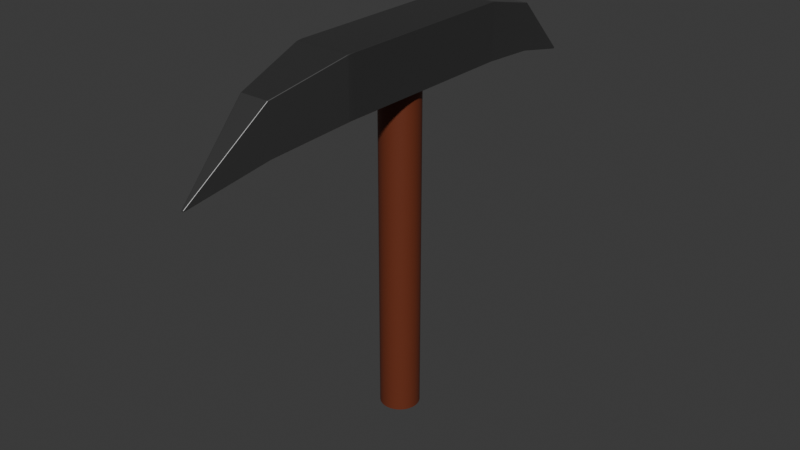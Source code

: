 # Source: picaxe.blend  (saved by Blender 4.0.36; exported with 4.5.12 LTS)
import bpy
from mathutils import Matrix  # noqa: F401  (used for matrix-valued properties, if any)

bpy.ops.wm.read_factory_settings(use_empty=True)
scene = bpy.context.scene
scene.name = 'Scene'

# ---- collections
col_collection = bpy.data.collections.new('Collection'); scene.collection.children.link(col_collection)

# ---- materials (node trees are filled in below, after node groups)
mat_material_002 = bpy.data.materials.new('Material.002')
mat_material_002.use_transparent_shadow = False
mat_material_001 = bpy.data.materials.new('Material.001')
mat_material_001.use_transparent_shadow = False

# ---- node groups
ng_auto_smooth = bpy.data.node_groups.new('Auto Smooth', 'GeometryNodeTree')
_s = ng_auto_smooth.interface.new_socket(name='Geometry', in_out='OUTPUT', socket_type='NodeSocketGeometry')
_s = ng_auto_smooth.interface.new_socket(name='Geometry', in_out='INPUT', socket_type='NodeSocketGeometry')
_s = ng_auto_smooth.interface.new_socket(name='Angle', in_out='INPUT', socket_type='NodeSocketFloat')
_s.subtype = 'ANGLE'
_s.min_value = 0.0
_s.max_value = 3.142
ng_auto_smooth.is_modifier = True
_N = ng_auto_smooth.nodes; _L = ng_auto_smooth.links
n0 = _N.new('NodeGroupOutput'); n0.name = 'Group Output'; n0.location = (480, -100)
n1 = _N.new('NodeGroupInput'); n1.name = 'Group Input'; n1.location = (-420, -300)
n2 = _N.new('NodeGroupInput'); n2.name = 'Group Input.001'; n2.location = (-60, -100)
n3 = _N.new('GeometryNodeSetShadeSmooth'); n3.name = 'Set Shade Smooth'; n3.location = (120, -100)
n3.domain = 'EDGE'
n4 = _N.new('GeometryNodeSetShadeSmooth'); n4.name = 'Set Shade Smooth.001'; n4.location = (300, -100)
n5 = _N.new('GeometryNodeInputMeshEdgeAngle'); n5.name = 'Edge Angle'; n5.location = (-420, -220)
n6 = _N.new('GeometryNodeInputEdgeSmooth'); n6.name = 'Is Edge Smooth'; n6.location = (-60, -160)
n7 = _N.new('GeometryNodeInputShadeSmooth'); n7.name = 'Is Face Smooth'; n7.location = (-240, -340)
n8 = _N.new('FunctionNodeBooleanMath'); n8.name = 'Boolean Math'; n8.location = (-60, -220)
n9 = _N.new('FunctionNodeCompare'); n9.name = 'Compare'; n9.location = (-240, -180)
n9.operation = 'LESS_EQUAL'
_L.new(n5.outputs[0], n9.inputs[0])
_L.new(n4.outputs[0], n0.inputs[0])
_L.new(n1.outputs[1], n9.inputs[1])
_L.new(n9.outputs[0], n8.inputs[0])
_L.new(n7.outputs[0], n8.inputs[1])
_L.new(n2.outputs[0], n3.inputs[0])
_L.new(n6.outputs[0], n3.inputs[1])
_L.new(n3.outputs[0], n4.inputs[0])
_L.new(n8.outputs[0], n3.inputs[2])
n0.is_active_output = True

# ---- material node trees
mat_material_002.use_nodes = True; mat_material_002.node_tree.nodes.clear()
_N = mat_material_002.node_tree.nodes; _L = mat_material_002.node_tree.links
n0 = _N.new('ShaderNodeBsdfPrincipled'); n0.name = 'Principled BSDF'; n0.location = (10, 300)
n0.inputs[0].default_value = (0.1563, 0.03365, 0.01361, 1.0)
n0.inputs[3].default_value = 1.45
n1 = _N.new('ShaderNodeOutputMaterial'); n1.name = 'Material Output'; n1.location = (300, 300)
_L.new(n0.outputs[0], n1.inputs[0])
n1.is_active_output = True
mat_material_001.use_nodes = True; mat_material_001.node_tree.nodes.clear()
_N = mat_material_001.node_tree.nodes; _L = mat_material_001.node_tree.links
n0 = _N.new('ShaderNodeBsdfPrincipled'); n0.name = 'Principled BSDF'; n0.location = (10, 300)
n0.inputs[0].default_value = (0.2301, 0.2301, 0.2301, 1.0)
n0.inputs[1].default_value = 1.0
n0.inputs[3].default_value = 1.45
n1 = _N.new('ShaderNodeOutputMaterial'); n1.name = 'Material Output'; n1.location = (300, 300)
_L.new(n0.outputs[0], n1.inputs[0])
n1.is_active_output = True

# ---- world
world_world = bpy.data.worlds.new('World'); scene.world = world_world
world_world.use_nodes = True; world_world.node_tree.nodes.clear()
_N = world_world.node_tree.nodes; _L = world_world.node_tree.links
n0 = _N.new('ShaderNodeOutputWorld'); n0.name = 'World Output'; n0.location = (300, 300)
n1 = _N.new('ShaderNodeBackground'); n1.name = 'Background'; n1.location = (10, 300)
n1.inputs[0].default_value = (0.05088, 0.05088, 0.05088, 1.0)
_L.new(n1.outputs[0], n0.inputs[0])
n0.is_active_output = True
world_world.color = (0.05088, 0.05088, 0.05088)
world_world.use_sun_shadow = False
world_world.sun_shadow_jitter_overblur = 0.0

# ---- meshes
me_cylinder = bpy.data.meshes.new('Cylinder')
me_cylinder.from_pydata([(0.0, 1.0, -1.255), (0.0, 1.0, 1.0), (0.1951, 0.9808, -1.255), (0.1951, 0.9808, 1.0), (0.3827, 0.9239, -1.255), (0.3827, 0.9239, 1.0), (0.5556, 0.8315, -1.255), (0.5556, 0.8315, 1.0), (0.7071, 0.7071, -1.255), (0.7071, 0.7071, 1.0), (0.8315, 0.5556, -1.255), (0.8315, 0.5556, 1.0), (0.9239, 0.3827, -1.255), (0.9239, 0.3827, 1.0), (0.9808, 0.1951, -1.255), (0.9808, 0.1951, 1.0), (1.0, 0.0, -1.255), (1.0, 0.0, 1.0), (0.9808, -0.1951, -1.255), (0.9808, -0.1951, 1.0), (0.9239, -0.3827, -1.255), (0.9239, -0.3827, 1.0), (0.8315, -0.5556, -1.255), (0.8315, -0.5556, 1.0), (0.7071, -0.7071, -1.255), (0.7071, -0.7071, 1.0), (0.5556, -0.8315, -1.255), (0.5556, -0.8315, 1.0), (0.3827, -0.9239, -1.255), (0.3827, -0.9239, 1.0), (0.1951, -0.9808, -1.255), (0.1951, -0.9808, 1.0), (0.0, -1.0, -1.255), (0.0, -1.0, 1.0), (-0.1951, -0.9808, -1.255), (-0.1951, -0.9808, 1.0), (-0.3827, -0.9239, -1.255), (-0.3827, -0.9239, 1.0), (-0.5556, -0.8315, -1.255), (-0.5556, -0.8315, 1.0), (-0.7071, -0.7071, -1.255), (-0.7071, -0.7071, 1.0), (-0.8315, -0.5556, -1.255), (-0.8315, -0.5556, 1.0), (-0.9239, -0.3827, -1.255), (-0.9239, -0.3827, 1.0), (-0.9808, -0.1951, -1.255), (-0.9808, -0.1951, 1.0), (-1.0, 0.0, -1.255), (-1.0, 0.0, 1.0), (-0.9808, 0.1951, -1.255), (-0.9808, 0.1951, 1.0), (-0.9239, 0.3827, -1.255), (-0.9239, 0.3827, 1.0), (-0.8315, 0.5556, -1.255), (-0.8315, 0.5556, 1.0), (-0.7071, 0.7071, -1.255), (-0.7071, 0.7071, 1.0), (-0.5556, 0.8315, -1.255), (-0.5556, 0.8315, 1.0), (-0.3827, 0.9239, -1.255), (-0.3827, 0.9239, 1.0), (-0.1951, 0.9808, -1.255), (-0.1951, 0.9808, 1.0)], [], [(0, 1, 3, 2), (2, 3, 5, 4), (4, 5, 7, 6), (6, 7, 9, 8), (8, 9, 11, 10), (10, 11, 13, 12), (12, 13, 15, 14), (14, 15, 17, 16), (16, 17, 19, 18), (18, 19, 21, 20), (20, 21, 23, 22), (22, 23, 25, 24), (24, 25, 27, 26), (26, 27, 29, 28), (28, 29, 31, 30), (30, 31, 33, 32), (32, 33, 35, 34), (34, 35, 37, 36), (36, 37, 39, 38), (38, 39, 41, 40), (40, 41, 43, 42), (42, 43, 45, 44), (44, 45, 47, 46), (46, 47, 49, 48), (48, 49, 51, 50), (50, 51, 53, 52), (52, 53, 55, 54), (54, 55, 57, 56), (56, 57, 59, 58), (58, 59, 61, 60), (3, 1, 63, 61, 59, 57, 55, 53, 51, 49, 47, 45, 43, 41, 39, 37, 35, 33, 31, 29, 27, 25, 23, 21, 19, 17, 15, 13, 11, 9, 7, 5), (60, 61, 63, 62), (62, 63, 1, 0), (0, 2, 4, 6, 8, 10, 12, 14, 16, 18, 20, 22, 24, 26, 28, 30, 32, 34, 36, 38, 40, 42, 44, 46, 48, 50, 52, 54, 56, 58, 60, 62)])
me_cylinder.polygons.foreach_set('use_smooth', [True] * 34)
_uv = me_cylinder.uv_layers.new(name='UVMap')
_uv.uv.foreach_set('vector', [1.0, 0.5, 1.0, 1.0, 0.9688, 1.0, 0.9688, 0.5, 0.9688, 0.5, 0.9688, 1.0, 0.9375, 1.0, 0.9375, 0.5, 0.9375, 0.5, 0.9375, 1.0, 0.9062, 1.0, 0.9062, 0.5, 0.9062, 0.5, 0.9062, 1.0, 0.875, 1.0, 0.875, 0.5, 0.875, 0.5, 0.875, 1.0, 0.8438, 1.0, 0.8438, 0.5, 0.8438, 0.5, 0.8438, 1.0, 0.8125, 1.0, 0.8125, 0.5, 0.8125, 0.5, 0.8125, 1.0, 0.7812, 1.0, 0.7812, 0.5, 0.7812, 0.5, 0.7812, 1.0, 0.75, 1.0, 0.75, 0.5, 0.75, 0.5, 0.75, 1.0, 0.7188, 1.0, 0.7188, 0.5, 0.7188, 0.5, 0.7188, 1.0, 0.6875, 1.0, 0.6875, 0.5, 0.6875, 0.5, 0.6875, 1.0, 0.6562, 1.0, 0.6562, 0.5, 0.6562, 0.5, 0.6562, 1.0, 0.625, 1.0, 0.625, 0.5, 0.625, 0.5, 0.625, 1.0, 0.5938, 1.0, 0.5938, 0.5, 0.5938, 0.5, 0.5938, 1.0, 0.5625, 1.0, 0.5625, 0.5, 0.5625, 0.5, 0.5625, 1.0, 0.5312, 1.0, 0.5312, 0.5, 0.5312, 0.5, 0.5312, 1.0, 0.5, 1.0, 0.5, 0.5, 0.5, 0.5, 0.5, 1.0, 0.4688, 1.0, 0.4688, 0.5, 0.4688, 0.5, 0.4688, 1.0, 0.4375, 1.0, 0.4375, 0.5, 0.4375, 0.5, 0.4375, 1.0, 0.4062, 1.0, 0.4062, 0.5, 0.4062, 0.5, 0.4062, 1.0, 0.375, 1.0, 0.375, 0.5, 0.375, 0.5, 0.375, 1.0, 0.3438, 1.0, 0.3438, 0.5, 0.3438, 0.5, 0.3438, 1.0, 0.3125, 1.0, 0.3125, 0.5, 0.3125, 0.5, 0.3125, 1.0, 0.2812, 1.0, 0.2812, 0.5, 0.2812, 0.5, 0.2812, 1.0, 0.25, 1.0, 0.25, 0.5, 0.25, 0.5, 0.25, 1.0, 0.2188, 1.0, 0.2188, 0.5, 0.2188, 0.5, 0.2188, 1.0, 0.1875, 1.0, 0.1875, 0.5, 0.1875, 0.5, 0.1875, 1.0, 0.1562, 1.0, 0.1562, 0.5, 0.1562, 0.5, 0.1562, 1.0, 0.125, 1.0, 0.125, 0.5, 0.125, 0.5, 0.125, 1.0, 0.09375, 1.0, 0.09375, 0.5, 0.09375, 0.5, 0.09375, 1.0, 0.0625, 1.0, 0.0625, 0.5, 0.2968, 0.4854, 0.25, 0.49, 0.2032, 0.4854, 0.1582, 0.4717, 0.1167, 0.4496, 0.08029, 0.4197, 0.05045, 0.3833, 0.02827, 0.3418, 0.01461, 0.2968, 0.01, 0.25, 0.01461, 0.2032, 0.02827, 0.1582, 0.05045, 0.1167, 0.08029, 0.08029, 0.1167, 0.05045, 0.1582, 0.02827, 0.2032, 0.01461, 0.25, 0.01, 0.2968, 0.01461, 0.3418, 0.02827, 0.3833, 0.05045, 0.4197, 0.08029, 0.4496, 0.1167, 0.4717, 0.1582, 0.4854, 0.2032, 0.49, 0.25, 0.4854, 0.2968, 0.4717, 0.3418, 0.4496, 0.3833, 0.4197, 0.4197, 0.3833, 0.4496, 0.3418, 0.4717, 0.0625, 0.5, 0.0625, 1.0, 0.03125, 1.0, 0.03125, 0.5, 0.03125, 0.5, 0.03125, 1.0, 0.0, 1.0, 0.0, 0.5, 0.75, 0.49, 0.7968, 0.4854, 0.8418, 0.4717, 0.8833, 0.4496, 0.9197, 0.4197, 0.9496, 0.3833, 0.9717, 0.3418, 0.9854, 0.2968, 0.99, 0.25, 0.9854, 0.2032, 0.9717, 0.1582, 0.9496, 0.1167, 0.9197, 0.08029, 0.8833, 0.05045, 0.8418, 0.02827, 0.7968, 0.01461, 0.75, 0.01, 0.7032, 0.01461, 0.6582, 0.02827, 0.6167, 0.05045, 0.5803, 0.08029, 0.5504, 0.1167, 0.5283, 0.1582, 0.5146, 0.2032, 0.51, 0.25, 0.5146, 0.2968, 0.5283, 0.3418, 0.5504, 0.3833, 0.5803, 0.4197, 0.6167, 0.4496, 0.6582, 0.4717, 0.7032, 0.4854])
me_cylinder.materials.append(mat_material_002)
me_cylinder.update()
me_cube_001 = bpy.data.meshes.new('Cube.001')
me_cube_001.from_pydata([(-0.03701, -1.037, -2.107), (-0.03701, -1.037, -2.06), (-0.03701, 1.038, -2.107), (-0.03701, 1.038, -2.06), (0.03701, -1.037, -2.107), (0.03701, -1.037, -2.06), (0.03701, 1.038, -2.107), (0.03701, 1.038, -2.06), (-1.0, -0.002475, -1.0), (-1.0, -0.002475, 1.0), (1.0, -0.002475, -1.0), (1.0, -0.002475, 1.0), (-1.0, -0.3936, -1.0), (1.0, -0.3936, 1.0), (-1.0, -0.3936, 1.0), (1.0, -0.3936, -1.0), (-1.0, 0.4023, 1.0), (1.0, 0.4023, -1.0), (-1.0, 0.4023, -1.0), (1.0, 0.4023, 1.0), (-0.5201, -0.714, -1.406), (0.5201, -0.714, 0.2937), (-0.5201, -0.714, 0.2937), (0.5201, -0.714, -1.406), (-0.5185, 0.7199, 0.2886), (0.5185, 0.7199, -1.408), (-0.5185, 0.7199, -1.408), (0.5185, 0.7199, 0.2886)], [], [(26, 24, 3, 2), (2, 3, 7, 6), (23, 21, 5, 4), (4, 5, 1, 0), (20, 23, 4, 0), (21, 22, 1, 5), (19, 16, 9, 11), (18, 17, 10, 8), (17, 19, 11, 10), (12, 14, 9, 8), (20, 22, 14, 12), (11, 9, 14, 13), (8, 10, 15, 12), (10, 11, 13, 15), (25, 27, 19, 17), (26, 25, 17, 18), (27, 24, 16, 19), (8, 9, 16, 18), (0, 1, 22, 20), (13, 14, 22, 21), (12, 15, 23, 20), (15, 13, 21, 23), (7, 3, 24, 27), (2, 6, 25, 26), (6, 7, 27, 25), (18, 16, 24, 26)])
_uv = me_cube_001.uv_layers.new(name='UVMap')
_uv.uv.foreach_set('vector', [0.375, 0.2187, 0.625, 0.2187, 0.625, 0.25, 0.375, 0.25, 0.375, 0.25, 0.625, 0.25, 0.625, 0.5, 0.375, 0.5, 0.375, 0.718, 0.625, 0.718, 0.625, 0.75, 0.375, 0.75, 0.375, 0.75, 0.625, 0.75, 0.625, 1.0, 0.375, 1.0, 0.125, 0.718, 0.375, 0.718, 0.375, 0.75, 0.125, 0.75, 0.625, 0.718, 0.875, 0.718, 0.875, 0.75, 0.625, 0.75, 0.625, 0.5627, 0.875, 0.5627, 0.875, 0.6253, 0.625, 0.6253, 0.125, 0.5627, 0.375, 0.5627, 0.375, 0.6253, 0.125, 0.6253, 0.375, 0.5627, 0.625, 0.5627, 0.625, 0.6253, 0.375, 0.6253, 0.375, 0.06385, 0.625, 0.06385, 0.625, 0.1247, 0.375, 0.1247, 0.375, 0.03203, 0.625, 0.03203, 0.625, 0.06385, 0.375, 0.06385, 0.625, 0.6253, 0.875, 0.6253, 0.875, 0.6862, 0.625, 0.6862, 0.125, 0.6253, 0.375, 0.6253, 0.375, 0.6862, 0.125, 0.6862, 0.375, 0.6253, 0.625, 0.6253, 0.625, 0.6862, 0.375, 0.6862, 0.375, 0.5313, 0.625, 0.5313, 0.625, 0.5627, 0.375, 0.5627, 0.125, 0.5313, 0.375, 0.5313, 0.375, 0.5627, 0.125, 0.5627, 0.625, 0.5313, 0.875, 0.5313, 0.875, 0.5627, 0.625, 0.5627, 0.375, 0.1247, 0.625, 0.1247, 0.625, 0.1873, 0.375, 0.1873, 0.375, 0.0, 0.625, 0.0, 0.625, 0.03203, 0.375, 0.03203, 0.625, 0.6862, 0.875, 0.6862, 0.875, 0.718, 0.625, 0.718, 0.125, 0.6862, 0.375, 0.6862, 0.375, 0.718, 0.125, 0.718, 0.375, 0.6862, 0.625, 0.6862, 0.625, 0.718, 0.375, 0.718, 0.625, 0.5, 0.875, 0.5, 0.875, 0.5313, 0.625, 0.5313, 0.125, 0.5, 0.375, 0.5, 0.375, 0.5313, 0.125, 0.5313, 0.375, 0.5, 0.625, 0.5, 0.625, 0.5313, 0.375, 0.5313, 0.375, 0.1873, 0.625, 0.1873, 0.625, 0.2187, 0.375, 0.2187])
me_cube_001.materials.append(mat_material_001)
me_cube_001.update()

# ---- objects
ob_cylinder = bpy.data.objects.new('Cylinder', me_cylinder)
ob_cube = bpy.data.objects.new('Cube', me_cube_001)

# ---- transforms, parenting, visibility, modifiers, constraints
ob_cylinder.location = (0.0, 0.0, 0.9167)
ob_cylinder.scale = (0.3578, 0.3578, 2.752)
_m = ob_cylinder.modifiers.new('Auto Smooth', 'NODES')
_m.node_group = ng_auto_smooth
_gi = [s.identifier for s in ng_auto_smooth.interface.items_tree if s.item_type == 'SOCKET' and s.in_out == 'INPUT']
_m[_gi[1]] = 0.5236  # 'Angle'
ob_cube.location = (0.0, 0.0, 3.996)
ob_cube.scale = (0.5072, 4.314, 0.5072)
_m = ob_cube.modifiers.new('Bevel', 'BEVEL')
_m.segments = 17
_m.offset_type = 'ABSOLUTE'

# ---- collection membership
col_collection.objects.link(ob_cylinder)
col_collection.objects.link(ob_cube)

# ---- scene / render settings (as saved in the file)
scene.frame_start = 1; scene.frame_end = 250; scene.frame_set(1)
scene.render.engine = 'BLENDER_EEVEE_NEXT'
scene.cycles.sampling_pattern = 'TABULATED_SOBOL'
bpy.context.view_layer.update()

# ---- added for rendering (the .blend has no active camera and no usable light): camera, sun
cam_auto = bpy.data.cameras.new('AutoCamera')
cam_auto.lens = 50.0
cam_auto.sensor_width = 36.0
cam_auto.clip_end = 1000.0
ob_auto_camera = bpy.data.objects.new('AutoCamera', cam_auto)
scene.collection.objects.link(ob_auto_camera)
ob_auto_camera.location = (10.5767, -12.6899, 9.44415)
ob_auto_camera.rotation_euler = (1.09748, -7.21219e-08, 0.694738)
scene.camera = ob_auto_camera
light_auto_sun = bpy.data.lights.new('AutoSun', 'SUN')
light_auto_sun.energy = 3.0
light_auto_sun.angle = 0.0523599
ob_auto_sun = bpy.data.objects.new('AutoSun', light_auto_sun)
scene.collection.objects.link(ob_auto_sun)
ob_auto_sun.rotation_euler = (0.872665, 0.174533, 0.523599)
bpy.context.view_layer.update()
